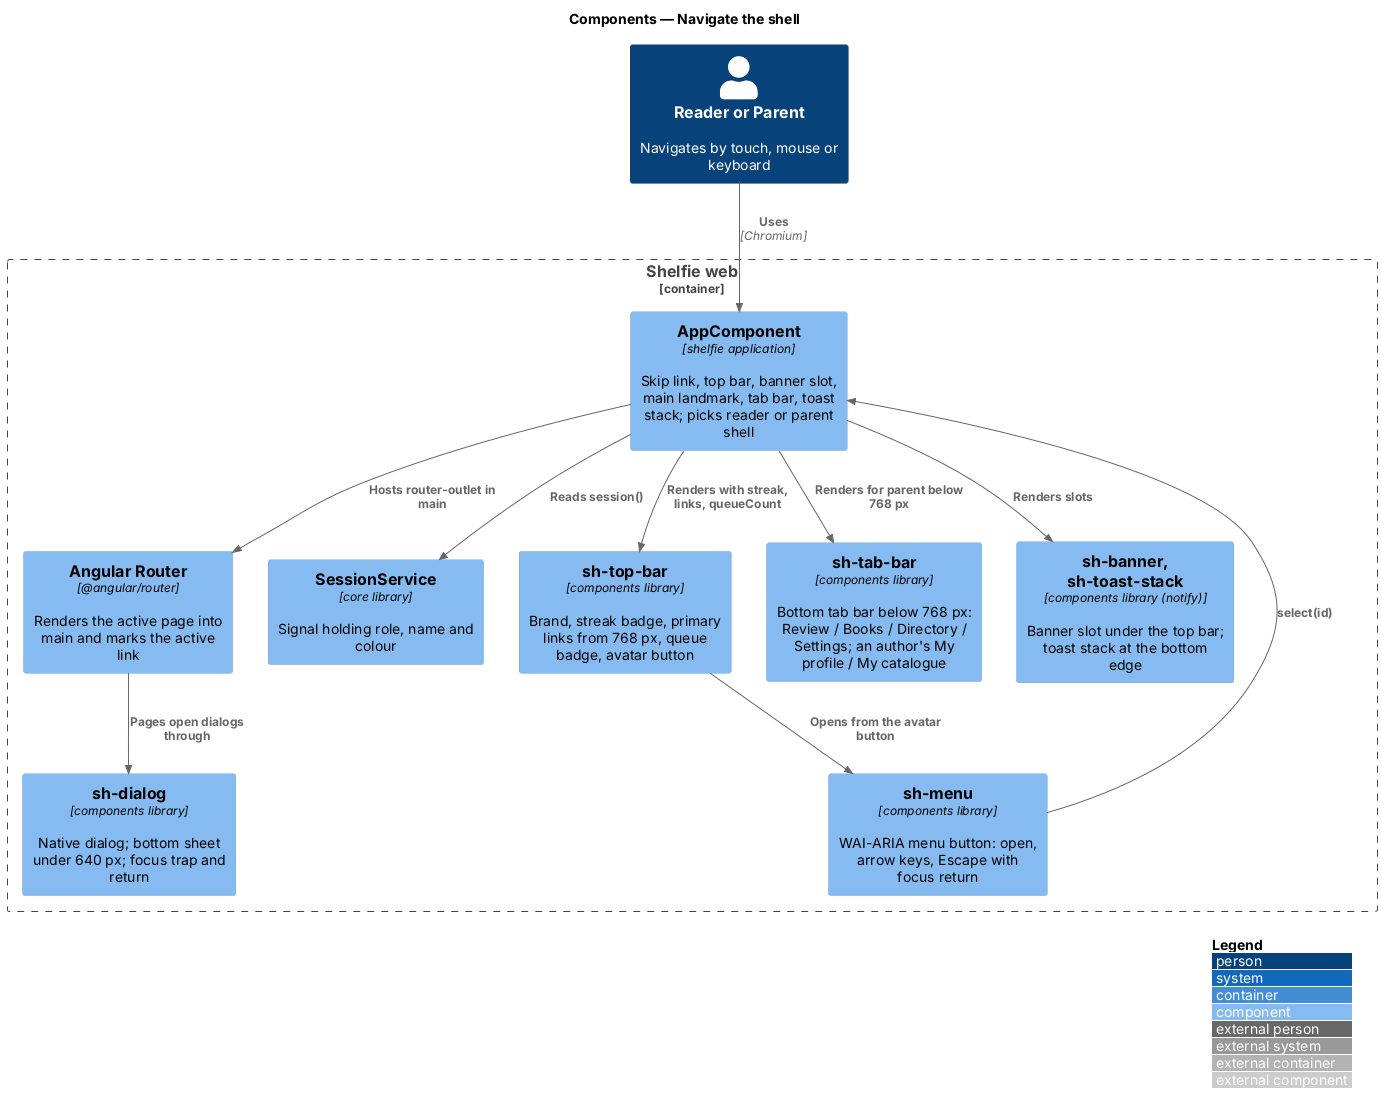

The diagram above was rendered by PlantUML. Its source (embedded in the PNG):
@startuml
!include <C4/C4_Component>
LAYOUT_WITH_LEGEND()
title Components — Navigate the shell

Person(user, "Reader or Parent", "Navigates by touch, mouse or keyboard")
Container_Boundary(web, "Shelfie web") {
  Component(app, "AppComponent", "shelfie application", "Skip link, top bar, banner slot, main landmark, tab bar, toast stack; picks reader or parent shell")
  Component(router, "Angular Router", "@angular/router", "Renders the active page into main and marks the active link")
  Component(session, "SessionService", "core library", "Signal holding role, name and colour")
  Component(topBar, "sh-top-bar", "components library", "Brand, streak badge, primary links from 768 px, queue badge, avatar button")
  Component(tabBar, "sh-tab-bar", "components library", "Bottom tab bar below 768 px: Review / Books / Directory / Settings; an author's My profile / My catalogue")
  Component(menu, "sh-menu", "components library", "WAI-ARIA menu button: open, arrow keys, Escape with focus return")
  Component(dialog, "sh-dialog", "components library", "Native dialog; bottom sheet under 640 px; focus trap and return")
  Component(notify, "sh-banner, sh-toast-stack", "components library (notify)", "Banner slot under the top bar; toast stack at the bottom edge")
}
Rel(user, app, "Uses", "Chromium")
Rel(app, session, "Reads session()")
Rel(app, router, "Hosts router-outlet in main")
Rel(app, topBar, "Renders with streak, links, queueCount")
Rel(app, tabBar, "Renders for parent below 768 px")
Rel(topBar, menu, "Opens from the avatar button")
Rel(menu, app, "select(id)")
Rel(app, notify, "Renders slots")
Rel(router, dialog, "Pages open dialogs through")
@enduml